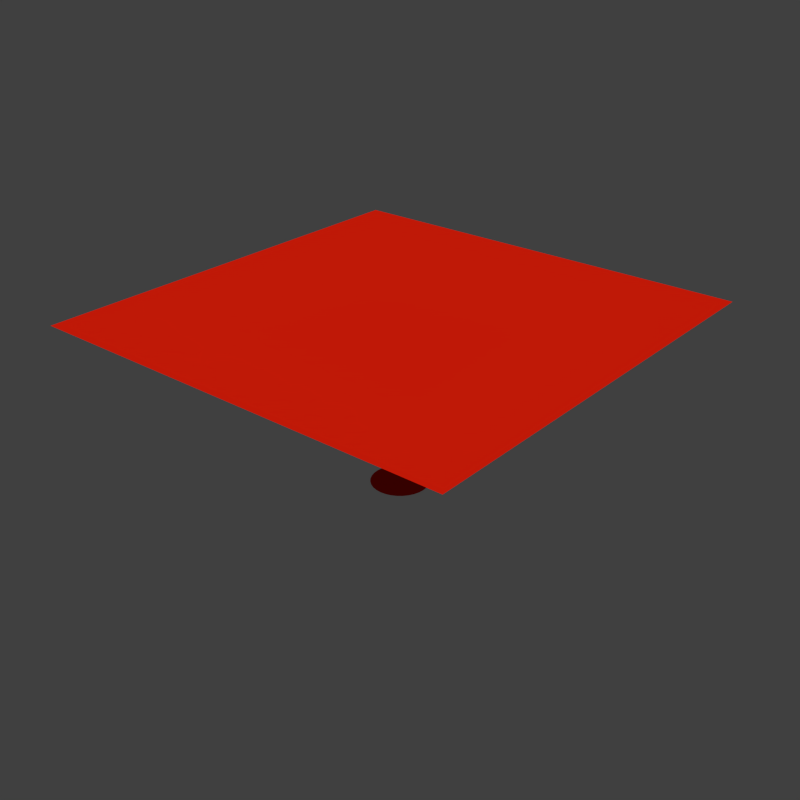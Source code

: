 # Source: Piece_Highlight.blend  (saved by Blender 2.76.0; exported with 4.5.12 LTS)
import bpy
from mathutils import Matrix  # noqa: F401  (used for matrix-valued properties, if any)

bpy.ops.wm.read_factory_settings(use_empty=True)
scene = bpy.context.scene
scene.name = 'Scene'

# ---- collections
col_collection_1 = bpy.data.collections.new('Collection 1'); scene.collection.children.link(col_collection_1)

# ---- materials (node trees are filled in below, after node groups)
mat_material = bpy.data.materials.new('Material')
mat_material.alpha_threshold = 0.0
mat_material.use_transparent_shadow = False
mat_material.diffuse_color = (0.8, 0.01437, 0.003432, 1.0)
mat_material.roughness = 0.5
mat_material_001 = bpy.data.materials.new('Material.001')
mat_material_001.alpha_threshold = 0.0
mat_material_001.use_transparent_shadow = False
mat_material_001.diffuse_color = (0.8, 0.01437, 0.003432, 1.0)
mat_material_001.roughness = 0.5

# ---- material node trees

# ---- world
world_world = bpy.data.worlds.new('World'); scene.world = world_world
world_world.color = (0.05088, 0.05088, 0.05088)
world_world.use_sun_shadow = False
world_world.sun_shadow_jitter_overblur = 0.0
world_world.cycles.sampling_method = 'MANUAL'
world_world.cycles.sample_map_resolution = 256

# ---- meshes
me_circle = bpy.data.meshes.new('Circle')
me_circle.from_pydata([(0.0, 1.0, 0.0), (-0.1951, 0.9808, 0.0), (-0.3827, 0.9239, 0.0), (-0.5556, 0.8315, 0.0), (-0.7071, 0.7071, 0.0), (-0.8315, 0.5556, 0.0), (-0.9239, 0.3827, 0.0), (-0.9808, 0.1951, 0.0), (-1.0, 7.55e-08, 0.0), (-0.9808, -0.1951, 0.0), (-0.9239, -0.3827, 0.0), (-0.8315, -0.5556, 0.0), (-0.7071, -0.7071, 0.0), (-0.5556, -0.8315, 0.0), (-0.3827, -0.9239, 0.0), (-0.1951, -0.9808, 0.0), (3.258e-07, -1.0, 0.0), (0.1951, -0.9808, 0.0), (0.3827, -0.9239, 0.0), (0.5556, -0.8315, 0.0), (0.7071, -0.7071, 0.0), (0.8315, -0.5556, 0.0), (0.9239, -0.3827, 0.0), (0.9808, -0.1951, 0.0), (1.0, 9.656e-07, 0.0), (0.9808, 0.1951, 0.0), (0.9239, 0.3827, 0.0), (0.8315, 0.5556, 0.0), (0.7071, 0.7071, 0.0), (0.5556, 0.8315, 0.0), (0.3827, 0.9239, 0.0), (0.1951, 0.9808, 0.0), (0.0, 0.5936, -2.98e-08), (-0.1158, 0.5822, -2.98e-08), (-0.2272, 0.5484, -2.98e-08), (-0.3298, 0.4936, -2.98e-08), (-0.4197, 0.4197, -2.98e-08), (-0.4936, 0.3298, -2.98e-08), (-0.5484, 0.2272, -2.98e-08), (-0.5822, 0.1158, -2.98e-08), (-0.5936, 4.482e-08, -2.98e-08), (-0.5822, -0.1158, -2.98e-08), (-0.5484, -0.2272, -2.98e-08), (-0.4936, -0.3298, -2.98e-08), (-0.4197, -0.4197, -2.98e-08), (-0.3298, -0.4936, -2.98e-08), (-0.2272, -0.5484, -2.98e-08), (-0.1158, -0.5822, -2.98e-08), (1.934e-07, -0.5936, -2.98e-08), (0.1158, -0.5822, -2.98e-08), (0.2272, -0.5484, -2.98e-08), (0.3298, -0.4936, -2.98e-08), (0.4197, -0.4197, -2.98e-08), (0.4936, -0.3298, -2.98e-08), (0.5484, -0.2272, -2.98e-08), (0.5822, -0.1158, -2.98e-08), (0.5936, 5.732e-07, -2.98e-08), (0.5822, 0.1158, -2.98e-08), (0.5484, 0.2272, -2.98e-08), (0.4936, 0.3298, -2.98e-08), (0.4197, 0.4197, -2.98e-08), (0.3298, 0.4936, -2.98e-08), (0.2272, 0.5484, -2.98e-08), (0.1158, 0.5822, -2.98e-08), (0.0, 0.1998, -5.96e-08), (-0.03899, 0.196, -5.96e-08), (-0.07647, 0.1846, -5.96e-08), (-0.111, 0.1662, -5.96e-08), (-0.1413, 0.1413, -5.96e-08), (-0.1662, 0.111, -5.96e-08), (-0.1846, 0.07647, -5.96e-08), (-0.196, 0.03899, -5.96e-08), (-0.1998, 1.509e-08, -5.96e-08), (-0.196, -0.03899, -5.96e-08), (-0.1846, -0.07647, -5.96e-08), (-0.1662, -0.111, -5.96e-08), (-0.1413, -0.1413, -5.96e-08), (-0.111, -0.1662, -5.96e-08), (-0.07647, -0.1846, -5.96e-08), (-0.03899, -0.196, -5.96e-08), (6.511e-08, -0.1998, -5.96e-08), (0.03899, -0.196, -5.96e-08), (0.07647, -0.1846, -5.96e-08), (0.111, -0.1662, -5.96e-08), (0.1413, -0.1413, -5.96e-08), (0.1662, -0.111, -5.96e-08), (0.1846, -0.07647, -5.96e-08), (0.196, -0.03899, -5.96e-08), (0.1998, 1.93e-07, -5.96e-08), (0.196, 0.03899, -5.96e-08), (0.1846, 0.07647, -5.96e-08), (0.1662, 0.111, -5.96e-08), (0.1413, 0.1413, -5.96e-08), (0.111, 0.1662, -5.96e-08), (0.07647, 0.1846, -5.96e-08), (0.03898, 0.196, -5.96e-08), (0.0, 0.09493, -8.941e-08), (-0.01852, 0.0931, -8.941e-08), (-0.03633, 0.0877, -8.941e-08), (-0.05274, 0.07893, -8.941e-08), (-0.06712, 0.06712, -8.941e-08), (-0.07893, 0.05274, -8.941e-08), (-0.0877, 0.03633, -8.941e-08), (-0.0931, 0.01852, -8.941e-08), (-0.09493, 7.167e-09, -8.941e-08), (-0.0931, -0.01852, -8.941e-08), (-0.0877, -0.03633, -8.941e-08), (-0.07893, -0.05274, -8.941e-08), (-0.06712, -0.06712, -8.941e-08), (-0.05274, -0.07893, -8.941e-08), (-0.03633, -0.0877, -8.941e-08), (-0.01852, -0.0931, -8.941e-08), (3.093e-08, -0.09493, -8.941e-08), (0.01852, -0.0931, -8.941e-08), (0.03633, -0.0877, -8.941e-08), (0.05274, -0.07893, -8.941e-08), (0.06712, -0.06712, -8.941e-08), (0.07893, -0.05274, -8.941e-08), (0.0877, -0.03633, -8.941e-08), (0.0931, -0.01852, -8.941e-08), (0.09493, 9.166e-08, -8.941e-08), (0.0931, 0.01852, -8.941e-08), (0.0877, 0.03633, -8.941e-08), (0.07893, 0.05274, -8.941e-08), (0.06712, 0.06712, -8.941e-08), (0.05274, 0.07893, -8.941e-08), (0.03633, 0.0877, -8.941e-08), (0.01852, 0.0931, -8.941e-08), (-6.17e-09, 3.004e-08, -8.941e-08)], [], [(17, 16, 48, 49), (4, 3, 35, 36), (31, 30, 62, 63), (18, 17, 49, 50), (5, 4, 36, 37), (0, 31, 63, 32), (19, 18, 50, 51), (6, 5, 37, 38), (20, 19, 51, 52), (7, 6, 38, 39), (21, 20, 52, 53), (8, 7, 39, 40), (22, 21, 53, 54), (9, 8, 40, 41), (23, 22, 54, 55), (10, 9, 41, 42), (24, 23, 55, 56), (11, 10, 42, 43), (25, 24, 56, 57), (12, 11, 43, 44), (26, 25, 57, 58), (13, 12, 44, 45), (27, 26, 58, 59), (14, 13, 45, 46), (1, 0, 32, 33), (28, 27, 59, 60), (15, 14, 46, 47), (2, 1, 33, 34), (29, 28, 60, 61), (16, 15, 47, 48), (3, 2, 34, 35), (30, 29, 61, 62), (44, 43, 75, 76), (58, 57, 89, 90), (45, 44, 76, 77), (59, 58, 90, 91), (46, 45, 77, 78), (33, 32, 64, 65), (60, 59, 91, 92), (47, 46, 78, 79), (34, 33, 65, 66), (61, 60, 92, 93), (48, 47, 79, 80), (35, 34, 66, 67), (62, 61, 93, 94), (49, 48, 80, 81), (36, 35, 67, 68), (63, 62, 94, 95), (50, 49, 81, 82), (37, 36, 68, 69), (32, 63, 95, 64), (51, 50, 82, 83), (38, 37, 69, 70), (52, 51, 83, 84), (39, 38, 70, 71), (53, 52, 84, 85), (40, 39, 71, 72), (54, 53, 85, 86), (41, 40, 72, 73), (55, 54, 86, 87), (42, 41, 73, 74), (56, 55, 87, 88), (43, 42, 74, 75), (57, 56, 88, 89), (79, 78, 110, 111), (66, 65, 97, 98), (93, 92, 124, 125), (80, 79, 111, 112), (67, 66, 98, 99), (94, 93, 125, 126), (81, 80, 112, 113), (68, 67, 99, 100), (95, 94, 126, 127), (82, 81, 113, 114), (69, 68, 100, 101), (64, 95, 127, 96), (83, 82, 114, 115), (70, 69, 101, 102), (84, 83, 115, 116), (71, 70, 102, 103), (85, 84, 116, 117), (72, 71, 103, 104), (86, 85, 117, 118), (73, 72, 104, 105), (87, 86, 118, 119), (74, 73, 105, 106), (88, 87, 119, 120), (75, 74, 106, 107), (89, 88, 120, 121), (76, 75, 107, 108), (90, 89, 121, 122), (77, 76, 108, 109), (91, 90, 122, 123), (78, 77, 109, 110), (65, 64, 96, 97), (92, 91, 123, 124), (114, 113, 128), (101, 100, 128), (96, 127, 128), (115, 114, 128), (102, 101, 128), (116, 115, 128), (103, 102, 128), (117, 116, 128), (104, 103, 128), (118, 117, 128), (105, 104, 128), (119, 118, 128), (106, 105, 128), (120, 119, 128), (107, 106, 128), (121, 120, 128), (108, 107, 128), (122, 121, 128), (109, 108, 128), (123, 122, 128), (110, 109, 128), (97, 96, 128), (124, 123, 128), (111, 110, 128), (98, 97, 128), (125, 124, 128), (112, 111, 128), (99, 98, 128), (126, 125, 128), (113, 112, 128), (100, 99, 128), (127, 126, 128)])
me_circle.materials.append(mat_material)
me_circle.use_remesh_preserve_volume = False
me_circle.use_remesh_preserve_attributes = False
me_circle.use_mirror_vertex_groups = False
me_circle.update()
me_plane_002 = bpy.data.meshes.new('Plane.002')
me_plane_002.from_pydata([(-1.0, -1.0, 0.0), (1.0, -1.0, 0.0), (-1.0, 1.0, 0.0), (1.0, 1.0, 0.0), (-1.0, 0.6, 0.0), (-1.0, 0.2, 0.0), (-1.0, -0.2, 0.0), (-1.0, -0.6, 0.0), (-0.6, -1.0, 0.0), (-0.2, -1.0, 0.0), (0.2, -1.0, 0.0), (0.6, -1.0, 0.0), (1.0, -0.6, 0.0), (1.0, -0.2, 0.0), (1.0, 0.2, 0.0), (1.0, 0.6, 0.0), (0.6, 1.0, 0.0), (0.2, 1.0, 0.0), (-0.2, 1.0, 0.0), (-0.6, 1.0, 0.0), (-0.6, -0.6, 0.0), (-0.6, -0.2, 0.0), (-0.6, 0.2, 0.0), (-0.6, 0.6, 0.0), (-0.2, -0.6, 0.0), (-0.2, -0.2, 0.0), (-0.2, 0.2, 0.0), (-0.2, 0.6, 0.0), (0.2, -0.6, 0.0), (0.2, -0.2, 0.0), (0.2, 0.2, 0.0), (0.2, 0.6, 0.0), (0.6, -0.6, 0.0), (0.6, -0.2, 0.0), (0.6, 0.2, 0.0), (0.6, 0.6, 0.0)], [], [(35, 15, 3, 16), (4, 23, 19, 2), (23, 27, 18, 19), (27, 31, 17, 18), (31, 35, 16, 17), (0, 8, 20, 7), (7, 20, 21, 6), (6, 21, 22, 5), (5, 22, 23, 4), (8, 9, 24, 20), (20, 24, 25, 21), (21, 25, 26, 22), (22, 26, 27, 23), (9, 10, 28, 24), (24, 28, 29, 25), (25, 29, 30, 26), (26, 30, 31, 27), (10, 11, 32, 28), (28, 32, 33, 29), (29, 33, 34, 30), (30, 34, 35, 31), (11, 1, 12, 32), (32, 12, 13, 33), (33, 13, 14, 34), (34, 14, 15, 35)])
me_plane_002.materials.append(mat_material_001)
me_plane_002.use_remesh_preserve_volume = False
me_plane_002.use_remesh_preserve_attributes = False
me_plane_002.use_mirror_vertex_groups = False
me_plane_002.update()

# ---- objects
ob_circle = bpy.data.objects.new('Circle', me_circle)
ob_highlight = bpy.data.objects.new('Highlight', me_plane_002)

# ---- transforms, parenting, visibility, modifiers, constraints
ob_circle.location = (0.0, 0.0, 0.3482)
ob_circle.scale = (0.8364, 0.8364, 0.8364)
ob_circle.lineart.crease_threshold = 0.0
ob_highlight.location = (0.0, 0.0, 5.404)
ob_highlight.scale = (6.29, 6.29, 6.29)
ob_highlight.lineart.crease_threshold = 0.0

# ---- collection membership
col_collection_1.objects.link(ob_circle)
col_collection_1.objects.link(ob_highlight)

# ---- scene / render settings (as saved in the file)
scene.frame_start = 1; scene.frame_end = 250; scene.frame_set(1)
scene.render.engine = 'BLENDER_EEVEE_NEXT'
scene.render.resolution_x = 256
scene.render.resolution_y = 256
scene.render.dither_intensity = 0.0
scene.render.film_transparent = True
scene.cycles.use_denoising = False
scene.cycles.samples = 10
scene.cycles.sampling_pattern = 'TABULATED_SOBOL'
scene.cycles.light_sampling_threshold = 0.0
scene.cycles.use_adaptive_sampling = False
scene.cycles.use_light_tree = False
scene.cycles.blur_glossy = 0.0
scene.cycles.pixel_filter_type = 'GAUSSIAN'
scene.cycles.sample_clamp_indirect = 0.0
scene.view_settings.view_transform = 'Standard'
bpy.context.view_layer.update()

# ---- added for rendering (the .blend has no active camera and no usable light): camera, sun
cam_auto = bpy.data.cameras.new('AutoCamera')
cam_auto.lens = 50.0
cam_auto.sensor_width = 36.0
cam_auto.clip_end = 1000.0
ob_auto_camera = bpy.data.objects.new('AutoCamera', cam_auto)
scene.collection.objects.link(ob_auto_camera)
ob_auto_camera.location = (17.1127, -20.5352, 16.5661)
ob_auto_camera.rotation_euler = (1.09748, -7.21219e-08, 0.694738)
scene.camera = ob_auto_camera
light_auto_sun = bpy.data.lights.new('AutoSun', 'SUN')
light_auto_sun.energy = 3.0
light_auto_sun.angle = 0.0523599
ob_auto_sun = bpy.data.objects.new('AutoSun', light_auto_sun)
scene.collection.objects.link(ob_auto_sun)
ob_auto_sun.rotation_euler = (0.872665, 0.174533, 0.523599)
bpy.context.view_layer.update()
